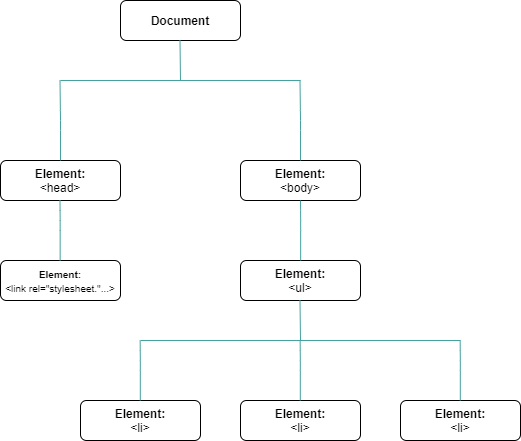

The diagram above was exported from draw.io. Its source (the exported page's mxGraphModel, read from the mxfile embedded in the PNG):
<mxGraphModel dx="727" dy="761" grid="1" gridSize="10" guides="1" tooltips="1" connect="1" arrows="1" fold="1" page="1" pageScale="1" pageWidth="827" pageHeight="1169" math="0" shadow="0">
  <root>
    <mxCell id="WIyWlLk6GJQsqaUBKTNV-0" />
    <mxCell id="WIyWlLk6GJQsqaUBKTNV-1" parent="WIyWlLk6GJQsqaUBKTNV-0" />
    <mxCell id="WIyWlLk6GJQsqaUBKTNV-3" value="&lt;b&gt;Document&lt;/b&gt;" style="rounded=1;whiteSpace=wrap;html=1;fontSize=12;glass=0;strokeWidth=1;shadow=0;" parent="WIyWlLk6GJQsqaUBKTNV-1" vertex="1">
      <mxGeometry x="240" y="80" width="120" height="40" as="geometry" />
    </mxCell>
    <mxCell id="5k-cmZggwHwiWzNEPsA9-0" value="" style="endArrow=none;html=1;strokeColor=#45A29E;" edge="1" parent="WIyWlLk6GJQsqaUBKTNV-1">
      <mxGeometry width="50" height="50" relative="1" as="geometry">
        <mxPoint x="300" y="160" as="sourcePoint" />
        <mxPoint x="299.5" y="120" as="targetPoint" />
      </mxGeometry>
    </mxCell>
    <mxCell id="5k-cmZggwHwiWzNEPsA9-1" value="&lt;b&gt;Element:&lt;/b&gt;&lt;br&gt;&amp;lt;head&amp;gt;" style="rounded=1;whiteSpace=wrap;html=1;fontSize=12;glass=0;strokeWidth=1;shadow=0;" vertex="1" parent="WIyWlLk6GJQsqaUBKTNV-1">
      <mxGeometry x="120" y="240" width="120" height="40" as="geometry" />
    </mxCell>
    <mxCell id="5k-cmZggwHwiWzNEPsA9-2" value="&lt;b&gt;Element:&lt;/b&gt;&lt;br&gt;&amp;lt;body&amp;gt;" style="rounded=1;whiteSpace=wrap;html=1;fontSize=12;glass=0;strokeWidth=1;shadow=0;" vertex="1" parent="WIyWlLk6GJQsqaUBKTNV-1">
      <mxGeometry x="360" y="240" width="120" height="40" as="geometry" />
    </mxCell>
    <mxCell id="5k-cmZggwHwiWzNEPsA9-7" value="" style="colour = white;endArrow=none;html=1;fillColor=#FFFFFF;strokeColor=#45A29E;" edge="1" parent="WIyWlLk6GJQsqaUBKTNV-1">
      <mxGeometry width="50" height="50" relative="1" as="geometry">
        <mxPoint x="180" y="160" as="sourcePoint" />
        <mxPoint x="420" y="160" as="targetPoint" />
      </mxGeometry>
    </mxCell>
    <mxCell id="5k-cmZggwHwiWzNEPsA9-8" value="" style="endArrow=none;html=1;exitX=0.5;exitY=0;exitDx=0;exitDy=0;strokeColor=#45A29E;" edge="1" parent="WIyWlLk6GJQsqaUBKTNV-1" source="5k-cmZggwHwiWzNEPsA9-1">
      <mxGeometry width="50" height="50" relative="1" as="geometry">
        <mxPoint x="179.5" y="250" as="sourcePoint" />
        <mxPoint x="179.5" y="160" as="targetPoint" />
        <Array as="points">
          <mxPoint x="180" y="200" />
        </Array>
      </mxGeometry>
    </mxCell>
    <mxCell id="5k-cmZggwHwiWzNEPsA9-9" value="" style="endArrow=none;html=1;exitX=0.5;exitY=0;exitDx=0;exitDy=0;strokeColor=#45A29E;" edge="1" parent="WIyWlLk6GJQsqaUBKTNV-1">
      <mxGeometry width="50" height="50" relative="1" as="geometry">
        <mxPoint x="420" y="240" as="sourcePoint" />
        <mxPoint x="419.5" y="160" as="targetPoint" />
        <Array as="points">
          <mxPoint x="420" y="200" />
        </Array>
      </mxGeometry>
    </mxCell>
    <mxCell id="5k-cmZggwHwiWzNEPsA9-16" value="&lt;font style=&quot;font-size: 10px&quot;&gt;&lt;b&gt;Element:&lt;/b&gt;&lt;br&gt;&amp;lt;link rel=&quot;stylesheet.&quot;...&amp;gt;&lt;/font&gt;" style="rounded=1;whiteSpace=wrap;html=1;fontSize=12;glass=0;strokeWidth=1;shadow=0;" vertex="1" parent="WIyWlLk6GJQsqaUBKTNV-1">
      <mxGeometry x="120" y="340" width="120" height="40" as="geometry" />
    </mxCell>
    <mxCell id="5k-cmZggwHwiWzNEPsA9-22" value="&lt;font style=&quot;font-size: 12px&quot;&gt;&lt;b&gt;Element:&lt;/b&gt;&lt;br&gt;&amp;lt;ul&amp;gt;&lt;/font&gt;" style="rounded=1;whiteSpace=wrap;html=1;fontSize=12;glass=0;strokeWidth=1;shadow=0;" vertex="1" parent="WIyWlLk6GJQsqaUBKTNV-1">
      <mxGeometry x="360" y="340" width="120" height="40" as="geometry" />
    </mxCell>
    <mxCell id="5k-cmZggwHwiWzNEPsA9-25" value="&lt;font style=&quot;font-size: 12px&quot;&gt;&lt;b&gt;Element:&lt;/b&gt;&lt;br&gt;&amp;lt;li&amp;gt;&lt;/font&gt;" style="rounded=1;whiteSpace=wrap;html=1;fontSize=12;glass=0;strokeWidth=1;shadow=0;" vertex="1" parent="WIyWlLk6GJQsqaUBKTNV-1">
      <mxGeometry x="520" y="480" width="120" height="40" as="geometry" />
    </mxCell>
    <mxCell id="5k-cmZggwHwiWzNEPsA9-26" value="&lt;font style=&quot;font-size: 12px&quot;&gt;&lt;b&gt;Element:&lt;/b&gt;&lt;br&gt;&amp;lt;li&amp;gt;&lt;/font&gt;" style="rounded=1;whiteSpace=wrap;html=1;fontSize=12;glass=0;strokeWidth=1;shadow=0;" vertex="1" parent="WIyWlLk6GJQsqaUBKTNV-1">
      <mxGeometry x="360" y="480" width="120" height="40" as="geometry" />
    </mxCell>
    <mxCell id="5k-cmZggwHwiWzNEPsA9-27" value="&lt;font style=&quot;font-size: 12px&quot;&gt;&lt;b&gt;Element:&lt;/b&gt;&lt;br&gt;&amp;lt;li&amp;gt;&lt;/font&gt;" style="rounded=1;whiteSpace=wrap;html=1;fontSize=12;glass=0;strokeWidth=1;shadow=0;" vertex="1" parent="WIyWlLk6GJQsqaUBKTNV-1">
      <mxGeometry x="200" y="480" width="120" height="40" as="geometry" />
    </mxCell>
    <mxCell id="5k-cmZggwHwiWzNEPsA9-28" value="" style="endArrow=none;html=1;strokeColor=#45A29E;" edge="1" parent="WIyWlLk6GJQsqaUBKTNV-1">
      <mxGeometry width="50" height="50" relative="1" as="geometry">
        <mxPoint x="420" y="420" as="sourcePoint" />
        <mxPoint x="419.5" y="380" as="targetPoint" />
        <Array as="points">
          <mxPoint x="420" y="420" />
        </Array>
      </mxGeometry>
    </mxCell>
    <mxCell id="5k-cmZggwHwiWzNEPsA9-29" value="" style="endArrow=none;html=1;strokeColor=#45A29E;" edge="1" parent="WIyWlLk6GJQsqaUBKTNV-1">
      <mxGeometry width="50" height="50" relative="1" as="geometry">
        <mxPoint x="260" y="420" as="sourcePoint" />
        <mxPoint x="580" y="420" as="targetPoint" />
      </mxGeometry>
    </mxCell>
    <mxCell id="5k-cmZggwHwiWzNEPsA9-35" value="" style="endArrow=none;html=1;exitX=0.5;exitY=0;exitDx=0;exitDy=0;strokeColor=#45A29E;" edge="1" parent="WIyWlLk6GJQsqaUBKTNV-1">
      <mxGeometry width="50" height="50" relative="1" as="geometry">
        <mxPoint x="420.16" y="340" as="sourcePoint" />
        <mxPoint x="420" y="280" as="targetPoint" />
        <Array as="points">
          <mxPoint x="420.16" y="300" />
        </Array>
      </mxGeometry>
    </mxCell>
    <mxCell id="5k-cmZggwHwiWzNEPsA9-36" value="" style="endArrow=none;html=1;exitX=0.5;exitY=0;exitDx=0;exitDy=0;strokeColor=#45A29E;" edge="1" parent="WIyWlLk6GJQsqaUBKTNV-1">
      <mxGeometry width="50" height="50" relative="1" as="geometry">
        <mxPoint x="419.8200000000001" y="480" as="sourcePoint" />
        <mxPoint x="419.66" y="420" as="targetPoint" />
        <Array as="points">
          <mxPoint x="419.82000000000005" y="440" />
        </Array>
      </mxGeometry>
    </mxCell>
    <mxCell id="5k-cmZggwHwiWzNEPsA9-37" value="" style="endArrow=none;html=1;exitX=0.5;exitY=0;exitDx=0;exitDy=0;strokeColor=#45A29E;" edge="1" parent="WIyWlLk6GJQsqaUBKTNV-1">
      <mxGeometry width="50" height="50" relative="1" as="geometry">
        <mxPoint x="259.82000000000005" y="480" as="sourcePoint" />
        <mxPoint x="259.65999999999997" y="420" as="targetPoint" />
        <Array as="points">
          <mxPoint x="259.82000000000005" y="440" />
        </Array>
      </mxGeometry>
    </mxCell>
    <mxCell id="5k-cmZggwHwiWzNEPsA9-38" value="" style="endArrow=none;html=1;exitX=0.5;exitY=0;exitDx=0;exitDy=0;strokeColor=#45A29E;" edge="1" parent="WIyWlLk6GJQsqaUBKTNV-1">
      <mxGeometry width="50" height="50" relative="1" as="geometry">
        <mxPoint x="579.82" y="480" as="sourcePoint" />
        <mxPoint x="579.66" y="420" as="targetPoint" />
        <Array as="points">
          <mxPoint x="579.82" y="440" />
        </Array>
      </mxGeometry>
    </mxCell>
    <mxCell id="5k-cmZggwHwiWzNEPsA9-40" value="" style="endArrow=none;html=1;exitX=0.5;exitY=0;exitDx=0;exitDy=0;strokeColor=#45A29E;" edge="1" parent="WIyWlLk6GJQsqaUBKTNV-1">
      <mxGeometry width="50" height="50" relative="1" as="geometry">
        <mxPoint x="179.66000000000008" y="340" as="sourcePoint" />
        <mxPoint x="179.5" y="280" as="targetPoint" />
        <Array as="points">
          <mxPoint x="179.66000000000003" y="300" />
        </Array>
      </mxGeometry>
    </mxCell>
  </root>
</mxGraphModel>